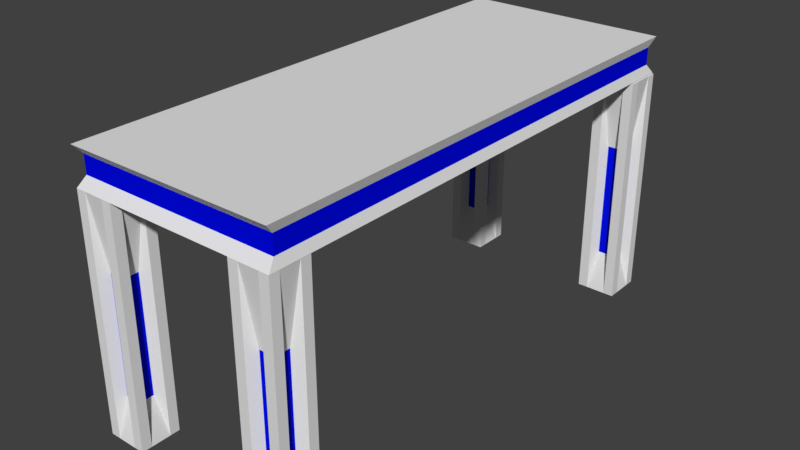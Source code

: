# Source: Big_table.blend  (saved by Blender 2.79.0; exported with 4.5.12 LTS)
import bpy
from mathutils import Matrix  # noqa: F401  (used for matrix-valued properties, if any)

bpy.ops.wm.read_factory_settings(use_empty=True)
scene = bpy.context.scene
scene.name = 'Scene'

# ---- collections
col_collection_1 = bpy.data.collections.new('Collection 1'); scene.collection.children.link(col_collection_1)

# ---- materials (node trees are filled in below, after node groups)
mat_material_020 = bpy.data.materials.new('Material.020')
mat_material_020.alpha_threshold = 0.0
mat_material_020.use_transparent_shadow = False
mat_material_020.roughness = 0.5
mat_material_021 = bpy.data.materials.new('Material.021')
mat_material_021.alpha_threshold = 0.0
mat_material_021.use_transparent_shadow = False
mat_material_021.diffuse_color = (0.0006263, 0.00491, 0.8, 1.0)
mat_material_021.roughness = 0.5
mat_material_005 = bpy.data.materials.new('Material.005')
mat_material_005.alpha_threshold = 0.0
mat_material_005.use_transparent_shadow = False
mat_material_005.roughness = 0.5
mat_material_004 = bpy.data.materials.new('Material.004')
mat_material_004.alpha_threshold = 0.0
mat_material_004.use_transparent_shadow = False
mat_material_004.diffuse_color = (0.0, 0.002434, 0.8, 1.0)
mat_material_004.roughness = 0.5

# ---- material node trees

# ---- world
world_world = bpy.data.worlds.new('World'); scene.world = world_world
world_world.color = (0.05088, 0.05088, 0.05088)
world_world.use_sun_shadow = False
world_world.sun_shadow_jitter_overblur = 0.0
world_world.cycles.sampling_method = 'MANUAL'

# ---- meshes
me_cube_008 = bpy.data.meshes.new('Cube.008')
me_cube_008.from_pydata([(-1.0, -1.0, -1.0), (-1.0, -1.0, 1.0), (-1.0, 1.0, -1.0), (-1.0, 1.0, 1.0), (1.0, -1.0, -1.0), (1.0, -1.0, 1.0), (1.0, 1.0, -1.0), (1.0, 1.0, 1.0), (-1.0, -1.0, 10.63), (-1.0, 1.0, 10.63), (1.0, 1.0, 10.63), (1.0, -1.0, 10.63), (-1.0, 0.0, -1.0), (-1.0, -1.0, 0.0), (-1.0, 1.0, 0.0), (0.0, 1.0, -1.0), (1.0, 1.0, 0.0), (1.0, 0.0, -1.0), (1.0, -1.0, 0.0), (0.0, -1.0, -1.0), (-1.0, 0.0, 10.63), (0.0, 1.0, 10.63), (1.0, 0.0, 10.63), (0.0, -1.0, 10.63), (1.0, 1.0, 5.814), (1.0, -1.0, 5.814), (-1.0, -1.0, 5.814), (-1.0, 1.0, 5.814), (0.0, 0.0, 10.63), (0.0, 0.0, -1.0), (-1.0, -0.5, -1.0), (-1.0, -1.0, 0.5), (-1.0, 0.5, 1.0), (-1.0, 1.0, -0.5), (-0.5, 1.0, -1.0), (0.5, 1.0, 1.0), (1.0, 1.0, -0.5), (1.0, 0.5, -1.0), (1.0, -0.5, 1.0), (1.0, -1.0, -0.5), (0.5, -1.0, -1.0), (-0.5, -1.0, 1.0), (-1.0, 0.5, 10.63), (0.5, 1.0, 10.63), (1.0, -0.5, 10.63), (-0.5, -1.0, 10.63), (1.0, 1.0, 8.221), (1.0, -1.0, 3.407), (-1.0, -1.0, 8.221), (-1.0, 1.0, 3.407), (-1.0, 0.5, -1.0), (-1.0, -1.0, -0.5), (-1.0, -0.5, 1.0), (-1.0, 1.0, 0.5), (0.5, 1.0, -1.0), (-0.5, 1.0, 1.0), (1.0, 1.0, 0.5), (1.0, -0.5, -1.0), (1.0, 0.5, 1.0), (1.0, -1.0, 0.5), (-0.5, -1.0, -1.0), (0.5, -1.0, 1.0), (-1.0, -0.5, 10.63), (-0.5, 1.0, 10.63), (1.0, 0.5, 10.63), (0.5, -1.0, 10.63), (1.0, 1.0, 3.407), (1.0, -1.0, 8.221), (-1.0, -1.0, 3.407), (-1.0, 1.0, 8.221), (0.5, 1.0, 5.814), (-0.5, 1.0, 5.814), (-0.5, -1.0, 5.814), (0.5, -1.0, 5.814), (-1.0, 0.5, 5.814), (-1.0, -0.5, 5.814), (0.0, -0.5, 10.63), (0.0, 0.5, 10.63), (0.5, 0.0, 10.63), (-0.5, 0.0, 10.63), (1.0, -0.5, 5.814), (1.0, 0.5, 5.814), (0.0, -0.5, -1.0), (0.0, 0.5, -1.0), (-0.5, 0.0, -1.0), (0.5, 0.0, -1.0), (-0.5, -1.0, 0.0), (0.5, -1.0, 0.0), (1.0, -0.5, 0.0), (1.0, 0.5, 0.0), (0.5, 1.0, 0.0), (-0.5, 1.0, 0.0), (-1.0, 0.5, 0.0), (-1.0, -0.5, 0.0), (-1.0, -0.5, 0.5), (-1.0, -0.5, -0.5), (-1.0, 0.5, -0.5), (-0.5, 1.0, 0.5), (-0.5, 1.0, -0.5), (0.5, 1.0, -0.5), (1.0, 0.5, 0.5), (1.0, 0.5, -0.5), (1.0, -0.5, -0.5), (0.5, -1.0, 0.5), (0.5, -1.0, -0.5), (-0.5, -1.0, -0.5), (0.5, 0.5, -1.0), (-0.5, 0.5, -1.0), (-0.5, -0.5, -1.0), (1.0, 0.5, 3.407), (1.0, -0.5, 3.407), (1.0, -0.5, 8.221), (-0.5, 0.5, 10.63), (0.5, 0.5, 10.63), (0.5, -0.5, 10.63), (-1.0, -0.5, 3.407), (-1.0, 0.5, 3.407), (-1.0, 0.5, 8.221), (0.5, -1.0, 3.407), (-0.5, -1.0, 3.407), (-0.5, -1.0, 8.221), (-0.5, 1.0, 3.407), (0.5, 1.0, 3.407), (0.5, 1.0, 8.221), (-0.5, 1.0, 8.221), (0.5, -1.0, 8.221), (-1.0, -0.5, 8.221), (-0.5, -0.5, 10.63), (1.0, 0.5, 8.221), (0.5, -0.5, -1.0), (-0.5, -1.0, 0.5), (1.0, -0.5, 0.5), (0.5, 1.0, 0.5), (-1.0, 0.5, 0.5), (-0.5112, 0.2556, 1.013), (-0.5112, 0.0, 1.013), (-0.5112, -0.2556, 2.036), (-0.5112, 0.0, 2.036), (0.2556, 0.5112, 1.013), (0.0, 0.5112, 1.013), (-0.2556, 0.5112, 2.036), (0.0, 0.5112, 2.036), (0.5112, -0.2556, 1.013), (0.5112, 0.0, 1.013), (0.5112, 0.2556, 2.036), (0.5112, 0.0, 2.036), (-0.2556, -0.5112, 1.013), (0.0, -0.5112, 1.013), (0.2556, -0.5112, 2.036), (0.0, -0.5112, 2.036), (-0.5112, -0.2556, 6.957), (-0.5112, 0.0, 6.957), (-0.2556, 0.5112, 6.957), (0.0, 0.5112, 6.957), (0.5112, 0.2556, 6.957), (0.5112, 0.0, 6.957), (0.2556, -0.5112, 6.957), (0.0, -0.5112, 6.957), (0.0, 0.5112, 5.727), (0.0, 0.5112, 3.266), (0.0, 0.5112, 4.496), (-0.2556, 0.5112, 4.496), (0.0, -0.5112, 5.727), (0.0, -0.5112, 3.266), (0.0, -0.5112, 4.496), (0.2556, -0.5112, 4.496), (-0.5112, 0.0, 5.727), (-0.5112, 0.0, 3.266), (-0.5112, 0.0, 4.496), (-0.5112, -0.2556, 4.496), (0.5112, 0.0, 5.727), (0.5112, 0.0, 3.266), (0.5112, 0.0, 4.496), (0.5112, 0.2556, 4.496), (0.2556, -0.5112, 1.524), (0.0, -0.5112, 1.524), (0.0, -0.5112, 1.269), (0.0, -0.5112, 1.78), (0.5112, 0.2556, 1.524), (0.5112, 0.0, 1.524), (0.5112, 0.0, 1.269), (0.5112, 0.0, 1.78), (-0.2556, 0.5112, 1.524), (0.0, 0.5112, 1.524), (0.0, 0.5112, 1.269), (0.0, 0.5112, 1.78), (-0.5112, -0.2556, 1.524), (-0.5112, 0.0, 1.524), (-0.5112, 0.0, 1.269), (-0.5112, 0.0, 1.78), (-0.5112, -0.2556, 1.013), (-0.5112, 0.2556, 2.036), (-0.2556, 0.5112, 1.013), (0.2556, 0.5112, 2.036), (0.5112, 0.2556, 1.013), (0.5112, -0.2556, 2.036), (0.2556, -0.5112, 1.013), (-0.2556, -0.5112, 2.036), (-0.5112, 0.2556, 6.957), (0.2556, 0.5112, 6.957), (0.5112, -0.2556, 6.957), (-0.2556, -0.5112, 6.957), (0.2556, 0.5112, 4.496), (-0.2556, -0.5112, 4.496), (-0.5112, 0.2556, 4.496), (0.5112, -0.2556, 4.496), (-0.2556, -0.5112, 1.524), (0.5112, -0.2556, 1.524), (0.2556, 0.5112, 1.524), (-0.5112, 0.2556, 1.524), (-0.5112, -0.2556, 1.78), (-0.5112, -0.2556, 1.269), (-0.5112, 0.2556, 1.269), (-0.2556, 0.5112, 1.78), (-0.2556, 0.5112, 1.269), (0.2556, 0.5112, 1.269), (0.5112, 0.2556, 1.78), (0.5112, 0.2556, 1.269), (0.5112, -0.2556, 1.269), (0.2556, -0.5112, 1.78), (0.2556, -0.5112, 1.269), (-0.2556, -0.5112, 1.269), (0.5112, 0.2556, 3.266), (0.5112, -0.2556, 3.266), (0.5112, -0.2556, 5.727), (-0.5112, -0.2556, 3.266), (-0.5112, 0.2556, 3.266), (-0.5112, 0.2556, 5.727), (0.2556, -0.5112, 3.266), (-0.2556, -0.5112, 3.266), (-0.2556, -0.5112, 5.727), (-0.2556, 0.5112, 3.266), (0.2556, 0.5112, 3.266), (0.2556, 0.5112, 5.727), (-0.2556, 0.5112, 5.727), (0.2556, -0.5112, 5.727), (-0.5112, -0.2556, 5.727), (0.5112, 0.2556, 5.727), (-0.2556, -0.5112, 1.78), (0.5112, -0.2556, 1.78), (0.2556, 0.5112, 1.78), (-0.5112, 0.2556, 1.78), (-9.502, -24.84, 10.67), (-9.502, -24.84, 12.49), (-9.502, 1.013, 10.67), (-9.502, 1.013, 12.49), (0.932, -24.84, 10.67), (0.932, -24.84, 12.49), (0.932, 1.013, 10.67), (0.932, 1.013, 12.49), (-9.502, -11.91, 10.67), (-9.341, -24.44, 11.58), (-9.502, -11.91, 12.49), (-9.341, 0.6146, 11.58), (-4.285, 1.013, 10.67), (-4.285, 1.013, 12.49), (0.7712, 0.6146, 11.58), (0.932, -11.91, 10.67), (0.932, -11.91, 12.49), (0.7712, -24.44, 11.58), (-4.285, -24.84, 10.67), (-4.285, -24.84, 12.49), (-4.285, -11.91, 12.49), (-4.285, -11.91, 10.67), (-4.285, -24.44, 11.58), (0.7712, -11.91, 11.58), (-4.285, 0.6146, 11.58), (-9.341, -11.91, 11.58), (-9.502, -18.38, 10.67), (-9.341, -24.44, 12.02), (-9.502, -5.451, 12.49), (-9.341, 0.6146, 11.14), (-6.893, 1.013, 10.67), (-1.676, 1.013, 12.49), (0.7712, 0.6146, 11.14), (0.932, -5.451, 10.67), (0.932, -18.38, 12.49), (0.7712, -24.44, 11.14), (-1.676, -24.84, 10.67), (-6.893, -24.84, 12.49), (-9.502, -5.451, 10.67), (-9.341, -24.44, 11.14), (-9.502, -18.38, 12.49), (-9.341, 0.6146, 12.02), (-1.676, 1.013, 10.67), (-6.893, 1.013, 12.49), (0.7712, 0.6146, 12.02), (0.932, -18.38, 10.67), (0.932, -5.451, 12.49), (0.7712, -24.44, 12.02), (-6.893, -24.84, 10.67), (-1.676, -24.84, 12.49), (-4.285, -18.38, 12.49), (-4.285, -5.451, 12.49), (-1.676, -11.91, 12.49), (-6.893, -11.91, 12.49), (-4.285, -18.38, 10.67), (-4.285, -5.451, 10.67), (-6.893, -11.91, 10.67), (-1.676, -11.91, 10.67), (-6.813, -24.44, 11.58), (-1.757, -24.44, 11.58), (-4.285, -24.44, 11.14), (-4.285, -24.44, 12.02), (0.7712, -18.18, 11.58), (0.7712, -5.65, 11.58), (0.7712, -11.91, 11.14), (0.7712, -11.91, 12.02), (-1.757, 0.6146, 11.58), (-6.813, 0.6146, 11.58), (-4.285, 0.6146, 11.14), (-4.285, 0.6146, 12.02), (-9.341, -5.65, 11.58), (-9.341, -18.18, 11.58), (-9.341, -11.91, 11.14), (-9.341, -11.91, 12.02), (-9.341, -18.18, 12.02), (-9.341, -18.18, 11.14), (-9.341, -5.65, 11.14), (-6.813, 0.6146, 12.02), (-6.813, 0.6146, 11.14), (-1.757, 0.6146, 11.14), (0.7712, -5.65, 12.02), (0.7712, -5.65, 11.14), (0.7712, -18.18, 11.14), (-1.757, -24.44, 12.02), (-1.757, -24.44, 11.14), (-6.813, -24.44, 11.14), (-1.676, -5.451, 10.67), (-6.893, -5.451, 10.67), (-6.893, -18.38, 10.67), (-6.893, -5.451, 12.49), (-1.676, -5.451, 12.49), (-1.676, -18.38, 12.49), (-6.893, -18.38, 12.49), (-1.676, -18.38, 10.67), (-6.813, -24.44, 12.02), (0.7712, -18.18, 12.02), (-1.757, 0.6146, 12.02), (-9.341, -5.65, 12.02), (-9.46, -0.9951, -1.023), (-9.46, -0.9951, 0.9767), (-9.46, 1.005, -1.023), (-9.46, 1.005, 0.9767), (-7.46, -0.9951, -1.023), (-7.46, -0.9951, 0.9767), (-7.46, 1.005, -1.023), (-7.46, 1.005, 0.9767), (-9.46, -0.9951, 10.6), (-9.46, 1.005, 10.6), (-7.46, 1.005, 10.6), (-7.46, -0.9951, 10.6), (-9.46, 0.004878, -1.023), (-9.46, -0.9951, -0.02327), (-9.46, 1.005, -0.02327), (-8.46, 1.005, -1.023), (-7.46, 1.005, -0.02327), (-7.46, 0.004878, -1.023), (-7.46, -0.9951, -0.02327), (-8.46, -0.9951, -1.023), (-9.46, 0.004878, 10.6), (-8.46, 1.005, 10.6), (-7.46, 0.004878, 10.6), (-8.46, -0.9951, 10.6), (-7.46, 1.005, 5.79), (-7.46, -0.9951, 5.79), (-9.46, -0.9951, 5.79), (-9.46, 1.005, 5.79), (-8.46, 0.004878, 10.6), (-8.46, 0.004878, -1.023), (-9.46, -0.4951, -1.023), (-9.46, -0.9951, 0.4767), (-9.46, 0.5049, 0.9767), (-9.46, 1.005, -0.5233), (-8.96, 1.005, -1.023), (-7.96, 1.005, 0.9767), (-7.46, 1.005, -0.5233), (-7.46, 0.5049, -1.023), (-7.46, -0.4951, 0.9767), (-7.46, -0.9951, -0.5233), (-7.96, -0.9951, -1.023), (-8.96, -0.9951, 0.9767), (-9.46, 0.5049, 10.6), (-7.96, 1.005, 10.6), (-7.46, -0.4951, 10.6), (-8.96, -0.9951, 10.6), (-7.46, 1.005, 8.197), (-7.46, -0.9951, 3.384), (-9.46, -0.9951, 8.197), (-9.46, 1.005, 3.384), (-9.46, 0.5049, -1.023), (-9.46, -0.9951, -0.5233), (-9.46, -0.4951, 0.9767), (-9.46, 1.005, 0.4767), (-7.96, 1.005, -1.023), (-8.96, 1.005, 0.9767), (-7.46, 1.005, 0.4767), (-7.46, -0.4951, -1.023), (-7.46, 0.5049, 0.9767), (-7.46, -0.9951, 0.4767), (-8.96, -0.9951, -1.023), (-7.96, -0.9951, 0.9767), (-9.46, -0.4951, 10.6), (-8.96, 1.005, 10.6), (-7.46, 0.5049, 10.6), (-7.96, -0.9951, 10.6), (-7.46, 1.005, 3.384), (-7.46, -0.9951, 8.197), (-9.46, -0.9951, 3.384), (-9.46, 1.005, 8.197), (-7.96, 1.005, 5.79), (-8.96, 1.005, 5.79), (-8.96, -0.9951, 5.79), (-7.96, -0.9951, 5.79), (-9.46, 0.5049, 5.79), (-9.46, -0.4951, 5.79), (-8.46, -0.4951, 10.6), (-8.46, 0.5049, 10.6), (-7.96, 0.004878, 10.6), (-8.96, 0.004878, 10.6), (-7.46, -0.4951, 5.79), (-7.46, 0.5049, 5.79), (-8.46, -0.4951, -1.023), (-8.46, 0.5049, -1.023), (-8.96, 0.004878, -1.023), (-7.96, 0.004878, -1.023), (-8.96, -0.9951, -0.02327), (-7.96, -0.9951, -0.02327), (-7.46, -0.4951, -0.02327), (-7.46, 0.5049, -0.02327), (-7.96, 1.005, -0.02327), (-8.96, 1.005, -0.02327), (-9.46, 0.5049, -0.02327), (-9.46, -0.4951, -0.02327), (-9.46, -0.4951, 0.4767), (-9.46, -0.4951, -0.5233), (-9.46, 0.5049, -0.5233), (-8.96, 1.005, 0.4767), (-8.96, 1.005, -0.5233), (-7.96, 1.005, -0.5233), (-7.46, 0.5049, 0.4767), (-7.46, 0.5049, -0.5233), (-7.46, -0.4951, -0.5233), (-7.96, -0.9951, 0.4767), (-7.96, -0.9951, -0.5233), (-8.96, -0.9951, -0.5233), (-7.96, 0.5049, -1.023), (-8.96, 0.5049, -1.023), (-8.96, -0.4951, -1.023), (-7.46, 0.5049, 3.384), (-7.46, -0.4951, 3.384), (-7.46, -0.4951, 8.197), (-8.96, 0.5049, 10.6), (-7.96, 0.5049, 10.6), (-7.96, -0.4951, 10.6), (-9.46, -0.4951, 3.384), (-9.46, 0.5049, 3.384), (-9.46, 0.5049, 8.197), (-7.96, -0.9951, 3.384), (-8.96, -0.9951, 3.384), (-8.96, -0.9951, 8.197), (-8.96, 1.005, 3.384), (-7.96, 1.005, 3.384), (-7.96, 1.005, 8.197), (-8.96, 1.005, 8.197), (-7.96, -0.9951, 8.197), (-9.46, -0.4951, 8.197), (-8.96, -0.4951, 10.6), (-7.46, 0.5049, 8.197), (-7.96, -0.4951, -1.023), (-8.96, -0.9951, 0.4767), (-7.46, -0.4951, 0.4767), (-7.96, 1.005, 0.4767), (-9.46, 0.5049, 0.4767), (-8.971, 0.2605, 0.9899), (-8.971, 0.004878, 0.9899), (-8.971, -0.2507, 2.012), (-8.971, 0.004878, 2.012), (-8.204, 0.5161, 0.9899), (-8.46, 0.5161, 0.9899), (-8.716, 0.5161, 2.012), (-8.46, 0.5161, 2.012), (-7.949, -0.2507, 0.9899), (-7.949, 0.004878, 0.9899), (-7.949, 0.2605, 2.012), (-7.949, 0.004878, 2.012), (-8.716, -0.5063, 0.9899), (-8.46, -0.5063, 0.9899), (-8.204, -0.5063, 2.012), (-8.46, -0.5063, 2.012), (-8.971, -0.2507, 6.934), (-8.971, 0.004878, 6.934), (-8.716, 0.5161, 6.934), (-8.46, 0.5161, 6.934), (-7.949, 0.2605, 6.934), (-7.949, 0.004878, 6.934), (-8.204, -0.5063, 6.934), (-8.46, -0.5063, 6.934), (-8.46, 0.5161, 5.704), (-8.46, 0.5161, 3.243), (-8.46, 0.5161, 4.473), (-8.716, 0.5161, 4.473), (-8.46, -0.5063, 5.704), (-8.46, -0.5063, 3.243), (-8.46, -0.5063, 4.473), (-8.204, -0.5063, 4.473), (-8.971, 0.004878, 5.704), (-8.971, 0.004878, 3.243), (-8.971, 0.004878, 4.473), (-8.971, -0.2507, 4.473), (-7.949, 0.004878, 5.704), (-7.949, 0.004878, 3.243), (-7.949, 0.004878, 4.473), (-7.949, 0.2605, 4.473), (-8.204, -0.5063, 1.501), (-8.46, -0.5063, 1.501), (-8.46, -0.5063, 1.246), (-8.46, -0.5063, 1.757), (-7.949, 0.2605, 1.501), (-7.949, 0.004878, 1.501), (-7.949, 0.004878, 1.246), (-7.949, 0.004878, 1.757), (-8.716, 0.5161, 1.501), (-8.46, 0.5161, 1.501), (-8.46, 0.5161, 1.246), (-8.46, 0.5161, 1.757), (-8.971, -0.2507, 1.501), (-8.971, 0.004878, 1.501), (-8.971, 0.004878, 1.246), (-8.971, 0.004878, 1.757), (-8.971, -0.2507, 0.9899), (-8.971, 0.2605, 2.012), (-8.716, 0.5161, 0.9899), (-8.204, 0.5161, 2.012), (-7.949, 0.2605, 0.9899), (-7.949, -0.2507, 2.012), (-8.204, -0.5063, 0.9899), (-8.716, -0.5063, 2.012), (-8.971, 0.2605, 6.934), (-8.204, 0.5161, 6.934), (-7.949, -0.2507, 6.934), (-8.716, -0.5063, 6.934), (-8.204, 0.5161, 4.473), (-8.716, -0.5063, 4.473), (-8.971, 0.2605, 4.473), (-7.949, -0.2507, 4.473), (-8.716, -0.5063, 1.501), (-7.949, -0.2507, 1.501), (-8.204, 0.5161, 1.501), (-8.971, 0.2605, 1.501), (-8.971, -0.2507, 1.757), (-8.971, -0.2507, 1.246), (-8.971, 0.2605, 1.246), (-8.716, 0.5161, 1.757), (-8.716, 0.5161, 1.246), (-8.204, 0.5161, 1.246), (-7.949, 0.2605, 1.757), (-7.949, 0.2605, 1.246), (-7.949, -0.2507, 1.246), (-8.204, -0.5063, 1.757), (-8.204, -0.5063, 1.246), (-8.716, -0.5063, 1.246), (-7.949, 0.2605, 3.243), (-7.949, -0.2507, 3.243), (-7.949, -0.2507, 5.704), (-8.971, -0.2507, 3.243), (-8.971, 0.2605, 3.243), (-8.971, 0.2605, 5.704), (-8.204, -0.5063, 3.243), (-8.716, -0.5063, 3.243), (-8.716, -0.5063, 5.704), (-8.716, 0.5161, 3.243), (-8.204, 0.5161, 3.243), (-8.204, 0.5161, 5.704), (-8.716, 0.5161, 5.704), (-8.204, -0.5063, 5.704), (-8.971, -0.2507, 5.704), (-7.949, 0.2605, 5.704), (-8.716, -0.5063, 1.757), (-7.949, -0.2507, 1.757), (-8.204, 0.5161, 1.757), (-8.971, 0.2605, 1.757), (-1.077, -24.85, -0.9567), (-1.077, -24.85, 1.043), (-1.077, -22.85, -0.9567), (-1.077, -22.85, 1.043), (0.9229, -24.85, -0.9567), (0.9229, -24.85, 1.043), (0.9229, -22.85, -0.9567), (0.9229, -22.85, 1.043), (-1.077, -24.85, 10.67), (-1.077, -22.85, 10.67), (0.9229, -22.85, 10.67), (0.9229, -24.85, 10.67), (-1.077, -23.85, -0.9567), (-1.077, -24.85, 0.04329), (-1.077, -22.85, 0.04329), (-0.0771, -22.85, -0.9567), (0.9229, -22.85, 0.04329), (0.9229, -23.85, -0.9567), (0.9229, -24.85, 0.04329), (-0.0771, -24.85, -0.9567), (-1.077, -23.85, 10.67), (-0.0771, -22.85, 10.67), (0.9229, -23.85, 10.67), (-0.0771, -24.85, 10.67), (0.9229, -22.85, 5.857), (0.9229, -24.85, 5.857), (-1.077, -24.85, 5.857), (-1.077, -22.85, 5.857), (-0.0771, -23.85, 10.67), (-0.0771, -23.85, -0.9567), (-1.077, -24.35, -0.9567), (-1.077, -24.85, 0.5433), (-1.077, -23.35, 1.043), (-1.077, -22.85, -0.4567), (-0.5771, -22.85, -0.9567), (0.4229, -22.85, 1.043), (0.9229, -22.85, -0.4567), (0.9229, -23.35, -0.9567), (0.9229, -24.35, 1.043), (0.9229, -24.85, -0.4567), (0.4229, -24.85, -0.9567), (-0.5771, -24.85, 1.043), (-1.077, -23.35, 10.67), (0.4229, -22.85, 10.67), (0.9229, -24.35, 10.67), (-0.5771, -24.85, 10.67), (0.9229, -22.85, 8.264), (0.9229, -24.85, 3.45), (-1.077, -24.85, 8.264), (-1.077, -22.85, 3.45), (-1.077, -23.35, -0.9567), (-1.077, -24.85, -0.4567), (-1.077, -24.35, 1.043), (-1.077, -22.85, 0.5433), (0.4229, -22.85, -0.9567), (-0.5771, -22.85, 1.043), (0.9229, -22.85, 0.5433), (0.9229, -24.35, -0.9567), (0.9229, -23.35, 1.043), (0.9229, -24.85, 0.5433), (-0.5771, -24.85, -0.9567), (0.4229, -24.85, 1.043), (-1.077, -24.35, 10.67), (-0.5771, -22.85, 10.67), (0.9229, -23.35, 10.67), (0.4229, -24.85, 10.67), (0.9229, -22.85, 3.45), (0.9229, -24.85, 8.264), (-1.077, -24.85, 3.45), (-1.077, -22.85, 8.264), (0.4229, -22.85, 5.857), (-0.5771, -22.85, 5.857), (-0.5771, -24.85, 5.857), (0.4229, -24.85, 5.857), (-1.077, -23.35, 5.857), (-1.077, -24.35, 5.857), (-0.0771, -24.35, 10.67), (-0.0771, -23.35, 10.67), (0.4229, -23.85, 10.67), (-0.5771, -23.85, 10.67), (0.9229, -24.35, 5.857), (0.9229, -23.35, 5.857), (-0.0771, -24.35, -0.9567), (-0.0771, -23.35, -0.9567), (-0.5771, -23.85, -0.9567), (0.4229, -23.85, -0.9567), (-0.5771, -24.85, 0.04329), (0.4229, -24.85, 0.04329), (0.9229, -24.35, 0.04329), (0.9229, -23.35, 0.04329), (0.4229, -22.85, 0.04329), (-0.5771, -22.85, 0.04329), (-1.077, -23.35, 0.04329), (-1.077, -24.35, 0.04329), (-1.077, -24.35, 0.5433), (-1.077, -24.35, -0.4567), (-1.077, -23.35, -0.4567), (-0.5771, -22.85, 0.5433), (-0.5771, -22.85, -0.4567), (0.4229, -22.85, -0.4567), (0.9229, -23.35, 0.5433), (0.9229, -23.35, -0.4567), (0.9229, -24.35, -0.4567), (0.4229, -24.85, 0.5433), (0.4229, -24.85, -0.4567), (-0.5771, -24.85, -0.4567), (0.4229, -23.35, -0.9567), (-0.5771, -23.35, -0.9567), (-0.5771, -24.35, -0.9567), (0.9229, -23.35, 3.45), (0.9229, -24.35, 3.45), (0.9229, -24.35, 8.264), (-0.5771, -23.35, 10.67), (0.4229, -23.35, 10.67), (0.4229, -24.35, 10.67), (-1.077, -24.35, 3.45), (-1.077, -23.35, 3.45), (-1.077, -23.35, 8.264), (0.4229, -24.85, 3.45), (-0.5771, -24.85, 3.45), (-0.5771, -24.85, 8.264), (-0.5771, -22.85, 3.45), (0.4229, -22.85, 3.45), (0.4229, -22.85, 8.264), (-0.5771, -22.85, 8.264), (0.4229, -24.85, 8.264), (-1.077, -24.35, 8.264), (-0.5771, -24.35, 10.67), (0.9229, -23.35, 8.264), (0.4229, -24.35, -0.9567), (-0.5771, -24.85, 0.5433), (0.9229, -24.35, 0.5433), (0.4229, -22.85, 0.5433), (-1.077, -23.35, 0.5433), (-0.5883, -23.6, 1.056), (-0.5883, -23.85, 1.056), (-0.5883, -24.11, 2.079), (-0.5883, -23.85, 2.079), (0.1785, -23.34, 1.056), (-0.0771, -23.34, 1.056), (-0.3327, -23.34, 2.079), (-0.0771, -23.34, 2.079), (0.4341, -24.11, 1.056), (0.4341, -23.85, 1.056), (0.4341, -23.6, 2.079), (0.4341, -23.85, 2.079), (-0.3327, -24.36, 1.056), (-0.0771, -24.36, 1.056), (0.1785, -24.36, 2.079), (-0.0771, -24.36, 2.079), (-0.5883, -24.11, 7.001), (-0.5883, -23.85, 7.001), (-0.3327, -23.34, 7.001), (-0.0771, -23.34, 7.001), (0.4341, -23.6, 7.001), (0.4341, -23.85, 7.001), (0.1785, -24.36, 7.001), (-0.0771, -24.36, 7.001), (-0.0771, -23.34, 5.77), (-0.0771, -23.34, 3.309), (-0.0771, -23.34, 4.54), (-0.3327, -23.34, 4.54), (-0.0771, -24.36, 5.77), (-0.0771, -24.36, 3.309), (-0.0771, -24.36, 4.54), (0.1785, -24.36, 4.54), (-0.5883, -23.85, 5.77), (-0.5883, -23.85, 3.309), (-0.5883, -23.85, 4.54), (-0.5883, -24.11, 4.54), (0.4341, -23.85, 5.77), (0.4341, -23.85, 3.309), (0.4341, -23.85, 4.54), (0.4341, -23.6, 4.54), (0.1785, -24.36, 1.568), (-0.0771, -24.36, 1.568), (-0.0771, -24.36, 1.312), (-0.0771, -24.36, 1.823), (0.4341, -23.6, 1.568), (0.4341, -23.85, 1.568), (0.4341, -23.85, 1.312), (0.4341, -23.85, 1.823), (-0.3327, -23.34, 1.568), (-0.0771, -23.34, 1.568), (-0.0771, -23.34, 1.312), (-0.0771, -23.34, 1.823), (-0.5883, -24.11, 1.568), (-0.5883, -23.85, 1.568), (-0.5883, -23.85, 1.312), (-0.5883, -23.85, 1.823), (-0.5883, -24.11, 1.056), (-0.5883, -23.6, 2.079), (-0.3327, -23.34, 1.056), (0.1785, -23.34, 2.079), (0.4341, -23.6, 1.056), (0.4341, -24.11, 2.079), (0.1785, -24.36, 1.056), (-0.3327, -24.36, 2.079), (-0.5883, -23.6, 7.001), (0.1785, -23.34, 7.001), (0.4341, -24.11, 7.001), (-0.3327, -24.36, 7.001), (0.1785, -23.34, 4.54), (-0.3327, -24.36, 4.54), (-0.5883, -23.6, 4.54), (0.4341, -24.11, 4.54), (-0.3327, -24.36, 1.568), (0.4341, -24.11, 1.568), (0.1785, -23.34, 1.568), (-0.5883, -23.6, 1.568), (-0.5883, -24.11, 1.823), (-0.5883, -24.11, 1.312), (-0.5883, -23.6, 1.312), (-0.3327, -23.34, 1.823), (-0.3327, -23.34, 1.312), (0.1785, -23.34, 1.312), (0.4341, -23.6, 1.823), (0.4341, -23.6, 1.312), (0.4341, -24.11, 1.312), (0.1785, -24.36, 1.823), (0.1785, -24.36, 1.312), (-0.3327, -24.36, 1.312), (0.4341, -23.6, 3.309), (0.4341, -24.11, 3.309), (0.4341, -24.11, 5.77), (-0.5883, -24.11, 3.309), (-0.5883, -23.6, 3.309), (-0.5883, -23.6, 5.77), (0.1785, -24.36, 3.309), (-0.3327, -24.36, 3.309), (-0.3327, -24.36, 5.77), (-0.3327, -23.34, 3.309), (0.1785, -23.34, 3.309), (0.1785, -23.34, 5.77), (-0.3327, -23.34, 5.77), (0.1785, -24.36, 5.77), (-0.5883, -24.11, 5.77), (0.4341, -23.6, 5.77), (-0.3327, -24.36, 1.823), (0.4341, -24.11, 1.823), (0.1785, -23.34, 1.823), (-0.5883, -23.6, 1.823), (-9.525, -24.82, -0.9513), (-9.525, -24.82, 1.049), (-9.525, -22.82, -0.9513), (-9.525, -22.82, 1.049), (-7.525, -24.82, -0.9513), (-7.525, -24.82, 1.049), (-7.525, -22.82, -0.9513), (-7.525, -22.82, 1.049), (-9.525, -24.82, 10.68), (-9.525, -22.82, 10.68), (-7.525, -22.82, 10.68), (-7.525, -24.82, 10.68), (-9.525, -23.82, -0.9513), (-9.525, -24.82, 0.04875), (-9.525, -22.82, 0.04875), (-8.525, -22.82, -0.9513), (-7.525, -22.82, 0.04875), (-7.525, -23.82, -0.9513), (-7.525, -24.82, 0.04875), (-8.525, -24.82, -0.9513), (-9.525, -23.82, 10.68), (-8.525, -22.82, 10.68), (-7.525, -23.82, 10.68), (-8.525, -24.82, 10.68), (-7.525, -22.82, 5.862), (-7.525, -24.82, 5.862), (-9.525, -24.82, 5.862), (-9.525, -22.82, 5.862), (-8.525, -23.82, 10.68), (-8.525, -23.82, -0.9513), (-9.525, -24.32, -0.9513), (-9.525, -24.82, 0.5487), (-9.525, -23.32, 1.049), (-9.525, -22.82, -0.4513), (-9.025, -22.82, -0.9513), (-8.025, -22.82, 1.049), (-7.525, -22.82, -0.4513), (-7.525, -23.32, -0.9513), (-7.525, -24.32, 1.049), (-7.525, -24.82, -0.4513), (-8.025, -24.82, -0.9513), (-9.025, -24.82, 1.049), (-9.525, -23.32, 10.68), (-8.025, -22.82, 10.68), (-7.525, -24.32, 10.68), (-9.025, -24.82, 10.68), (-7.525, -22.82, 8.269), (-7.525, -24.82, 3.456), (-9.525, -24.82, 8.269), (-9.525, -22.82, 3.456), (-9.525, -23.32, -0.9513), (-9.525, -24.82, -0.4513), (-9.525, -24.32, 1.049), (-9.525, -22.82, 0.5487), (-8.025, -22.82, -0.9513), (-9.025, -22.82, 1.049), (-7.525, -22.82, 0.5487), (-7.525, -24.32, -0.9513), (-7.525, -23.32, 1.049), (-7.525, -24.82, 0.5487), (-9.025, -24.82, -0.9513), (-8.025, -24.82, 1.049), (-9.525, -24.32, 10.68), (-9.025, -22.82, 10.68), (-7.525, -23.32, 10.68), (-8.025, -24.82, 10.68), (-7.525, -22.82, 3.456), (-7.525, -24.82, 8.269), (-9.525, -24.82, 3.456), (-9.525, -22.82, 8.269), (-8.025, -22.82, 5.862), (-9.025, -22.82, 5.862), (-9.025, -24.82, 5.862), (-8.025, -24.82, 5.862), (-9.525, -23.32, 5.862), (-9.525, -24.32, 5.862), (-8.525, -24.32, 10.68), (-8.525, -23.32, 10.68), (-8.025, -23.82, 10.68), (-9.025, -23.82, 10.68), (-7.525, -24.32, 5.862), (-7.525, -23.32, 5.862), (-8.525, -24.32, -0.9513), (-8.525, -23.32, -0.9513), (-9.025, -23.82, -0.9513), (-8.025, -23.82, -0.9513), (-9.025, -24.82, 0.04875), (-8.025, -24.82, 0.04875), (-7.525, -24.32, 0.04875), (-7.525, -23.32, 0.04875), (-8.025, -22.82, 0.04875), (-9.025, -22.82, 0.04875), (-9.525, -23.32, 0.04875), (-9.525, -24.32, 0.04875), (-9.525, -24.32, 0.5487), (-9.525, -24.32, -0.4513), (-9.525, -23.32, -0.4513), (-9.025, -22.82, 0.5487), (-9.025, -22.82, -0.4513), (-8.025, -22.82, -0.4513), (-7.525, -23.32, 0.5487), (-7.525, -23.32, -0.4513), (-7.525, -24.32, -0.4513), (-8.025, -24.82, 0.5487), (-8.025, -24.82, -0.4513), (-9.025, -24.82, -0.4513), (-8.025, -23.32, -0.9513), (-9.025, -23.32, -0.9513), (-9.025, -24.32, -0.9513), (-7.525, -23.32, 3.456), (-7.525, -24.32, 3.456), (-7.525, -24.32, 8.269), (-9.025, -23.32, 10.68), (-8.025, -23.32, 10.68), (-8.025, -24.32, 10.68), (-9.525, -24.32, 3.456), (-9.525, -23.32, 3.456), (-9.525, -23.32, 8.269), (-8.025, -24.82, 3.456), (-9.025, -24.82, 3.456), (-9.025, -24.82, 8.269), (-9.025, -22.82, 3.456), (-8.025, -22.82, 3.456), (-8.025, -22.82, 8.269), (-9.025, -22.82, 8.269), (-8.025, -24.82, 8.269), (-9.525, -24.32, 8.269), (-9.025, -24.32, 10.68), (-7.525, -23.32, 8.269), (-8.025, -24.32, -0.9513), (-9.025, -24.82, 0.5487), (-7.525, -24.32, 0.5487), (-8.025, -22.82, 0.5487), (-9.525, -23.32, 0.5487), (-9.037, -23.57, 1.062), (-9.037, -23.82, 1.062), (-9.037, -24.08, 2.084), (-9.037, -23.82, 2.084), (-8.27, -23.31, 1.062), (-8.525, -23.31, 1.062), (-8.781, -23.31, 2.084), (-8.525, -23.31, 2.084), (-8.014, -24.08, 1.062), (-8.014, -23.82, 1.062), (-8.014, -23.57, 2.084), (-8.014, -23.82, 2.084), (-8.781, -24.33, 1.062), (-8.525, -24.33, 1.062), (-8.27, -24.33, 2.084), (-8.525, -24.33, 2.084), (-9.037, -24.08, 7.006), (-9.037, -23.82, 7.006), (-8.781, -23.31, 7.006), (-8.525, -23.31, 7.006), (-8.014, -23.57, 7.006), (-8.014, -23.82, 7.006), (-8.27, -24.33, 7.006), (-8.525, -24.33, 7.006), (-8.525, -23.31, 5.776), (-8.525, -23.31, 3.315), (-8.525, -23.31, 4.545), (-8.781, -23.31, 4.545), (-8.525, -24.33, 5.776), (-8.525, -24.33, 3.315), (-8.525, -24.33, 4.545), (-8.27, -24.33, 4.545), (-9.037, -23.82, 5.776), (-9.037, -23.82, 3.315), (-9.037, -23.82, 4.545), (-9.037, -24.08, 4.545), (-8.014, -23.82, 5.776), (-8.014, -23.82, 3.315), (-8.014, -23.82, 4.545), (-8.014, -23.57, 4.545), (-8.27, -24.33, 1.573), (-8.525, -24.33, 1.573), (-8.525, -24.33, 1.318), (-8.525, -24.33, 1.829), (-8.014, -23.57, 1.573), (-8.014, -23.82, 1.573), (-8.014, -23.82, 1.318), (-8.014, -23.82, 1.829), (-8.781, -23.31, 1.573), (-8.525, -23.31, 1.573), (-8.525, -23.31, 1.318), (-8.525, -23.31, 1.829), (-9.037, -24.08, 1.573), (-9.037, -23.82, 1.573), (-9.037, -23.82, 1.318), (-9.037, -23.82, 1.829), (-9.037, -24.08, 1.062), (-9.037, -23.57, 2.084), (-8.781, -23.31, 1.062), (-8.27, -23.31, 2.084), (-8.014, -23.57, 1.062), (-8.014, -24.08, 2.084), (-8.27, -24.33, 1.062), (-8.781, -24.33, 2.084), (-9.037, -23.57, 7.006), (-8.27, -23.31, 7.006), (-8.014, -24.08, 7.006), (-8.781, -24.33, 7.006), (-8.27, -23.31, 4.545), (-8.781, -24.33, 4.545), (-9.037, -23.57, 4.545), (-8.014, -24.08, 4.545), (-8.781, -24.33, 1.573), (-8.014, -24.08, 1.573), (-8.27, -23.31, 1.573), (-9.037, -23.57, 1.573), (-9.037, -24.08, 1.829), (-9.037, -24.08, 1.318), (-9.037, -23.57, 1.318), (-8.781, -23.31, 1.829), (-8.781, -23.31, 1.318), (-8.27, -23.31, 1.318), (-8.014, -23.57, 1.829), (-8.014, -23.57, 1.318), (-8.014, -24.08, 1.318), (-8.27, -24.33, 1.829), (-8.27, -24.33, 1.318), (-8.781, -24.33, 1.318), (-8.014, -23.57, 3.315), (-8.014, -24.08, 3.315), (-8.014, -24.08, 5.776), (-9.037, -24.08, 3.315), (-9.037, -23.57, 3.315), (-9.037, -23.57, 5.776), (-8.27, -24.33, 3.315), (-8.781, -24.33, 3.315), (-8.781, -24.33, 5.776), (-8.781, -23.31, 3.315), (-8.27, -23.31, 3.315), (-8.27, -23.31, 5.776), (-8.781, -23.31, 5.776), (-8.27, -24.33, 5.776), (-9.037, -24.08, 5.776), (-8.014, -23.57, 5.776), (-8.781, -24.33, 1.829), (-8.014, -24.08, 1.829), (-8.27, -23.31, 1.829), (-9.037, -23.57, 1.829)], [], [(133, 32, 3, 53), (132, 35, 7, 56), (131, 38, 5, 59), (130, 41, 1, 31), (129, 57, 4, 40), (128, 46, 10, 64), (127, 62, 8, 45), (126, 48, 8, 62), (125, 67, 11, 65), (124, 69, 9, 63), (41, 130, 238, 197), (40, 104, 220, 196), (121, 49, 27, 71), (44, 111, 224, 200), (124, 63, 152, 234), (118, 47, 25, 73), (97, 55, 140, 213), (130, 86, 206, 238), (115, 68, 26, 75), (114, 76, 23, 65), (113, 77, 28, 78), (112, 42, 20, 79), (117, 74, 204, 227), (91, 97, 213, 182), (109, 66, 24, 81), (108, 82, 19, 60), (107, 83, 29, 84), (106, 37, 17, 85), (105, 86, 13, 51), (23, 45, 201, 157), (42, 117, 227, 198), (102, 88, 18, 39), (103, 61, 148, 219), (110, 38, 195, 223), (99, 90, 16, 36), (22, 44, 200, 155), (123, 70, 202, 233), (96, 92, 14, 33), (87, 103, 219, 174), (80, 110, 223, 205), (21, 43, 199, 153), (13, 31, 94, 93), (31, 1, 52, 94), (43, 123, 233, 199), (0, 51, 95, 30), (51, 13, 93, 95), (50, 96, 33, 2), (92, 96, 212, 209), (20, 42, 198, 151), (116, 32, 191, 226), (14, 53, 97, 91), (53, 3, 55, 97), (96, 50, 134, 212), (2, 33, 98, 34), (33, 14, 91, 98), (54, 99, 36, 6), (74, 116, 226, 204), (88, 102, 218, 207), (58, 109, 222, 144), (16, 56, 100, 89), (56, 7, 58, 100), (19, 40, 196, 147), (6, 36, 101, 37), (36, 16, 89, 101), (57, 102, 39, 4), (122, 35, 193, 232), (102, 57, 142, 218), (109, 81, 173, 222), (18, 59, 103, 87), (59, 5, 61, 103), (70, 122, 232, 202), (4, 39, 104, 40), (39, 18, 87, 104), (60, 105, 51, 0), (95, 93, 186, 211), (52, 115, 225, 136), (83, 106, 85, 29), (15, 54, 106, 83), (54, 6, 37, 106), (50, 107, 84, 12), (2, 34, 107, 50), (34, 15, 83, 107), (30, 108, 60, 0), (12, 84, 108, 30), (84, 29, 82, 108), (65, 23, 157, 156), (30, 95, 211, 190), (58, 7, 66, 109), (47, 110, 80, 25), (5, 38, 110, 47), (81, 128, 237, 173), (67, 111, 44, 11), (25, 80, 111, 67), (17, 37, 194, 143), (77, 112, 79, 28), (21, 63, 112, 77), (63, 9, 42, 112), (64, 113, 78, 22), (10, 43, 113, 64), (43, 21, 77, 113), (44, 114, 65, 11), (22, 78, 114, 44), (78, 28, 76, 114), (115, 75, 169, 225), (64, 22, 155, 154), (52, 1, 68, 115), (49, 116, 74, 27), (3, 32, 116, 49), (128, 64, 154, 237), (69, 117, 42, 9), (27, 74, 117, 69), (101, 89, 178, 217), (55, 121, 231, 140), (63, 21, 153, 152), (61, 5, 47, 118), (68, 119, 72, 26), (1, 41, 119, 68), (37, 101, 217, 194), (48, 120, 45, 8), (26, 72, 120, 48), (121, 71, 161, 231), (94, 52, 136, 210), (62, 20, 151, 150), (55, 3, 49, 121), (66, 122, 70, 24), (7, 35, 122, 66), (15, 34, 192, 139), (46, 123, 43, 10), (24, 70, 123, 46), (93, 94, 210, 186), (32, 133, 241, 191), (60, 19, 147, 146), (71, 27, 69, 124), (100, 58, 144, 216), (133, 92, 209, 241), (73, 25, 67, 125), (120, 72, 203, 230), (89, 100, 216, 178), (75, 26, 48, 126), (76, 127, 45, 23), (28, 79, 127, 76), (79, 20, 62, 127), (45, 120, 230, 201), (12, 30, 190, 135), (81, 24, 46, 128), (82, 129, 40, 19), (29, 85, 129, 82), (85, 17, 57, 129), (86, 130, 31, 13), (57, 17, 143, 142), (75, 126, 236, 169), (88, 131, 59, 18), (35, 132, 240, 193), (126, 62, 150, 236), (90, 132, 56, 16), (90, 99, 215, 208), (132, 90, 208, 240), (92, 133, 53, 14), (119, 41, 197, 229), (99, 54, 138, 215), (233, 158, 153, 199), (232, 159, 160, 202), (230, 162, 157, 201), (229, 163, 164, 203), (227, 166, 151, 198), (226, 167, 168, 204), (224, 170, 155, 200), (223, 171, 172, 205), (220, 174, 175, 176), (219, 148, 149, 177), (217, 178, 179, 180), (216, 144, 145, 181), (214, 182, 183, 184), (213, 140, 141, 185), (211, 186, 187, 188), (210, 136, 137, 189), (186, 210, 189, 187), (190, 211, 188, 135), (135, 188, 212, 134), (188, 187, 209, 212), (182, 213, 185, 183), (192, 214, 184, 139), (139, 184, 215, 138), (184, 183, 208, 215), (178, 216, 181, 179), (194, 217, 180, 143), (143, 180, 218, 142), (180, 179, 207, 218), (174, 219, 177, 175), (196, 220, 176, 147), (147, 176, 221, 146), (176, 175, 206, 221), (171, 222, 173, 172), (145, 144, 222, 171), (195, 145, 171, 223), (205, 172, 170, 224), (167, 225, 169, 168), (137, 136, 225, 167), (191, 137, 167, 226), (204, 168, 166, 227), (163, 228, 165, 164), (149, 148, 228, 163), (197, 149, 163, 229), (203, 164, 162, 230), (159, 231, 161, 160), (141, 140, 231, 159), (193, 141, 159, 232), (202, 160, 158, 233), (158, 234, 152, 153), (160, 161, 234, 158), (162, 235, 156, 157), (164, 165, 235, 162), (166, 236, 150, 151), (168, 169, 236, 166), (170, 237, 154, 155), (172, 173, 237, 170), (175, 177, 238, 206), (177, 149, 197, 238), (179, 181, 239, 207), (181, 145, 195, 239), (183, 185, 240, 208), (185, 141, 193, 240), (187, 189, 241, 209), (189, 137, 191, 241), (71, 124, 234, 161), (111, 80, 205, 224), (104, 87, 174, 220), (50, 12, 135, 134), (118, 73, 165, 228), (34, 98, 214, 192), (61, 118, 228, 148), (131, 88, 207, 239), (98, 91, 182, 214), (125, 65, 156, 235), (105, 60, 146, 221), (38, 131, 239, 195), (73, 125, 235, 165), (86, 105, 221, 206), (54, 15, 139, 138), (72, 119, 229, 203), (339, 270, 245, 283), (338, 273, 249, 286), (337, 276, 247, 289), (336, 279, 243, 269), (335, 287, 246, 278), (334, 282, 243, 279), (333, 292, 261, 291), (332, 293, 262, 294), (331, 270, 252, 295), (330, 296, 260, 290), (329, 297, 263, 298), (328, 275, 257, 299), (327, 300, 251, 281), (326, 301, 264, 302), (325, 291, 261, 303), (324, 304, 259, 277), (323, 305, 265, 306), (322, 288, 258, 307), (321, 308, 256, 274), (320, 309, 266, 310), (319, 285, 255, 311), (318, 312, 253, 271), (317, 313, 267, 314), (316, 282, 252, 315), (313, 316, 315, 267), (251, 269, 316, 313), (269, 243, 282, 316), (268, 317, 314, 250), (242, 281, 317, 268), (281, 251, 313, 317), (280, 318, 271, 244), (250, 314, 318, 280), (314, 267, 312, 318), (309, 319, 311, 266), (253, 283, 319, 309), (283, 245, 285, 319), (272, 320, 310, 254), (244, 271, 320, 272), (271, 253, 309, 320), (284, 321, 274, 248), (254, 310, 321, 284), (310, 266, 308, 321), (305, 322, 307, 265), (256, 286, 322, 305), (286, 249, 288, 322), (275, 323, 306, 257), (248, 274, 323, 275), (274, 256, 305, 323), (287, 324, 277, 246), (257, 306, 324, 287), (306, 265, 304, 324), (301, 325, 303, 264), (259, 289, 325, 301), (289, 247, 291, 325), (278, 326, 302, 260), (246, 277, 326, 278), (277, 259, 301, 326), (290, 327, 281, 242), (260, 302, 327, 290), (302, 264, 300, 327), (297, 328, 299, 263), (254, 284, 328, 297), (284, 248, 275, 328), (280, 329, 298, 250), (244, 272, 329, 280), (272, 254, 297, 329), (268, 330, 290, 242), (250, 298, 330, 268), (298, 263, 296, 330), (293, 331, 295, 262), (255, 285, 331, 293), (285, 245, 270, 331), (288, 332, 294, 258), (249, 273, 332, 288), (273, 255, 293, 332), (276, 333, 291, 247), (258, 294, 333, 276), (294, 262, 292, 333), (292, 334, 279, 261), (262, 295, 334, 292), (295, 252, 282, 334), (296, 335, 278, 260), (263, 299, 335, 296), (299, 257, 287, 335), (300, 336, 269, 251), (264, 303, 336, 300), (303, 261, 279, 336), (304, 337, 289, 259), (265, 307, 337, 304), (307, 258, 276, 337), (308, 338, 286, 256), (266, 311, 338, 308), (311, 255, 273, 338), (312, 339, 283, 253), (267, 315, 339, 312), (315, 252, 270, 339), (473, 372, 343, 393), (472, 375, 347, 396), (471, 378, 345, 399), (470, 381, 341, 371), (469, 397, 344, 380), (468, 386, 350, 404), (467, 402, 348, 385), (466, 388, 348, 402), (465, 407, 351, 405), (464, 409, 349, 403), (381, 470, 578, 537), (380, 444, 560, 536), (461, 389, 367, 411), (384, 451, 564, 540), (464, 403, 492, 574), (458, 387, 365, 413), (437, 395, 480, 553), (470, 426, 546, 578), (455, 408, 366, 415), (454, 416, 363, 405), (453, 417, 368, 418), (452, 382, 360, 419), (457, 414, 544, 567), (431, 437, 553, 522), (449, 406, 364, 421), (448, 422, 359, 400), (447, 423, 369, 424), (446, 377, 357, 425), (445, 426, 353, 391), (363, 385, 541, 497), (382, 457, 567, 538), (442, 428, 358, 379), (443, 401, 488, 559), (450, 378, 535, 563), (439, 430, 356, 376), (362, 384, 540, 495), (463, 410, 542, 573), (436, 432, 354, 373), (427, 443, 559, 514), (420, 450, 563, 545), (361, 383, 539, 493), (353, 371, 434, 433), (371, 341, 392, 434), (383, 463, 573, 539), (340, 391, 435, 370), (391, 353, 433, 435), (390, 436, 373, 342), (432, 436, 552, 549), (360, 382, 538, 491), (456, 372, 531, 566), (354, 393, 437, 431), (393, 343, 395, 437), (436, 390, 474, 552), (342, 373, 438, 374), (373, 354, 431, 438), (394, 439, 376, 346), (414, 456, 566, 544), (428, 442, 558, 547), (398, 449, 562, 484), (356, 396, 440, 429), (396, 347, 398, 440), (359, 380, 536, 487), (346, 376, 441, 377), (376, 356, 429, 441), (397, 442, 379, 344), (462, 375, 533, 572), (442, 397, 482, 558), (449, 421, 513, 562), (358, 399, 443, 427), (399, 345, 401, 443), (410, 462, 572, 542), (344, 379, 444, 380), (379, 358, 427, 444), (400, 445, 391, 340), (435, 433, 526, 551), (392, 455, 565, 476), (423, 446, 425, 369), (355, 394, 446, 423), (394, 346, 377, 446), (390, 447, 424, 352), (342, 374, 447, 390), (374, 355, 423, 447), (370, 448, 400, 340), (352, 424, 448, 370), (424, 369, 422, 448), (405, 363, 497, 496), (370, 435, 551, 530), (398, 347, 406, 449), (387, 450, 420, 365), (345, 378, 450, 387), (421, 468, 577, 513), (407, 451, 384, 351), (365, 420, 451, 407), (357, 377, 534, 483), (417, 452, 419, 368), (361, 403, 452, 417), (403, 349, 382, 452), (404, 453, 418, 362), (350, 383, 453, 404), (383, 361, 417, 453), (384, 454, 405, 351), (362, 418, 454, 384), (418, 368, 416, 454), (455, 415, 509, 565), (404, 362, 495, 494), (392, 341, 408, 455), (389, 456, 414, 367), (343, 372, 456, 389), (468, 404, 494, 577), (409, 457, 382, 349), (367, 414, 457, 409), (441, 429, 518, 557), (395, 461, 571, 480), (403, 361, 493, 492), (401, 345, 387, 458), (408, 459, 412, 366), (341, 381, 459, 408), (377, 441, 557, 534), (388, 460, 385, 348), (366, 412, 460, 388), (461, 411, 501, 571), (434, 392, 476, 550), (402, 360, 491, 490), (395, 343, 389, 461), (406, 462, 410, 364), (347, 375, 462, 406), (355, 374, 532, 479), (386, 463, 383, 350), (364, 410, 463, 386), (433, 434, 550, 526), (372, 473, 581, 531), (400, 359, 487, 486), (411, 367, 409, 464), (440, 398, 484, 556), (473, 432, 549, 581), (413, 365, 407, 465), (460, 412, 543, 570), (429, 440, 556, 518), (415, 366, 388, 466), (416, 467, 385, 363), (368, 419, 467, 416), (419, 360, 402, 467), (385, 460, 570, 541), (352, 370, 530, 475), (421, 364, 386, 468), (422, 469, 380, 359), (369, 425, 469, 422), (425, 357, 397, 469), (426, 470, 371, 353), (397, 357, 483, 482), (415, 466, 576, 509), (428, 471, 399, 358), (375, 472, 580, 533), (466, 402, 490, 576), (430, 472, 396, 356), (430, 439, 555, 548), (472, 430, 548, 580), (432, 473, 393, 354), (459, 381, 537, 569), (439, 394, 478, 555), (573, 498, 493, 539), (572, 499, 500, 542), (570, 502, 497, 541), (569, 503, 504, 543), (567, 506, 491, 538), (566, 507, 508, 544), (564, 510, 495, 540), (563, 511, 512, 545), (560, 514, 515, 516), (559, 488, 489, 517), (557, 518, 519, 520), (556, 484, 485, 521), (554, 522, 523, 524), (553, 480, 481, 525), (551, 526, 527, 528), (550, 476, 477, 529), (526, 550, 529, 527), (530, 551, 528, 475), (475, 528, 552, 474), (528, 527, 549, 552), (522, 553, 525, 523), (532, 554, 524, 479), (479, 524, 555, 478), (524, 523, 548, 555), (518, 556, 521, 519), (534, 557, 520, 483), (483, 520, 558, 482), (520, 519, 547, 558), (514, 559, 517, 515), (536, 560, 516, 487), (487, 516, 561, 486), (516, 515, 546, 561), (511, 562, 513, 512), (485, 484, 562, 511), (535, 485, 511, 563), (545, 512, 510, 564), (507, 565, 509, 508), (477, 476, 565, 507), (531, 477, 507, 566), (544, 508, 506, 567), (503, 568, 505, 504), (489, 488, 568, 503), (537, 489, 503, 569), (543, 504, 502, 570), (499, 571, 501, 500), (481, 480, 571, 499), (533, 481, 499, 572), (542, 500, 498, 573), (498, 574, 492, 493), (500, 501, 574, 498), (502, 575, 496, 497), (504, 505, 575, 502), (506, 576, 490, 491), (508, 509, 576, 506), (510, 577, 494, 495), (512, 513, 577, 510), (515, 517, 578, 546), (517, 489, 537, 578), (519, 521, 579, 547), (521, 485, 535, 579), (523, 525, 580, 548), (525, 481, 533, 580), (527, 529, 581, 549), (529, 477, 531, 581), (411, 464, 574, 501), (451, 420, 545, 564), (444, 427, 514, 560), (390, 352, 475, 474), (458, 413, 505, 568), (374, 438, 554, 532), (401, 458, 568, 488), (471, 428, 547, 579), (438, 431, 522, 554), (465, 405, 496, 575), (445, 400, 486, 561), (378, 471, 579, 535), (413, 465, 575, 505), (426, 445, 561, 546), (394, 355, 479, 478), (412, 459, 569, 543), (715, 614, 585, 635), (714, 617, 589, 638), (713, 620, 587, 641), (712, 623, 583, 613), (711, 639, 586, 622), (710, 628, 592, 646), (709, 644, 590, 627), (708, 630, 590, 644), (707, 649, 593, 647), (706, 651, 591, 645), (623, 712, 820, 779), (622, 686, 802, 778), (703, 631, 609, 653), (626, 693, 806, 782), (706, 645, 734, 816), (700, 629, 607, 655), (679, 637, 722, 795), (712, 668, 788, 820), (697, 650, 608, 657), (696, 658, 605, 647), (695, 659, 610, 660), (694, 624, 602, 661), (699, 656, 786, 809), (673, 679, 795, 764), (691, 648, 606, 663), (690, 664, 601, 642), (689, 665, 611, 666), (688, 619, 599, 667), (687, 668, 595, 633), (605, 627, 783, 739), (624, 699, 809, 780), (684, 670, 600, 621), (685, 643, 730, 801), (692, 620, 777, 805), (681, 672, 598, 618), (604, 626, 782, 737), (705, 652, 784, 815), (678, 674, 596, 615), (669, 685, 801, 756), (662, 692, 805, 787), (603, 625, 781, 735), (595, 613, 676, 675), (613, 583, 634, 676), (625, 705, 815, 781), (582, 633, 677, 612), (633, 595, 675, 677), (632, 678, 615, 584), (674, 678, 794, 791), (602, 624, 780, 733), (698, 614, 773, 808), (596, 635, 679, 673), (635, 585, 637, 679), (678, 632, 716, 794), (584, 615, 680, 616), (615, 596, 673, 680), (636, 681, 618, 588), (656, 698, 808, 786), (670, 684, 800, 789), (640, 691, 804, 726), (598, 638, 682, 671), (638, 589, 640, 682), (601, 622, 778, 729), (588, 618, 683, 619), (618, 598, 671, 683), (639, 684, 621, 586), (704, 617, 775, 814), (684, 639, 724, 800), (691, 663, 755, 804), (600, 641, 685, 669), (641, 587, 643, 685), (652, 704, 814, 784), (586, 621, 686, 622), (621, 600, 669, 686), (642, 687, 633, 582), (677, 675, 768, 793), (634, 697, 807, 718), (665, 688, 667, 611), (597, 636, 688, 665), (636, 588, 619, 688), (632, 689, 666, 594), (584, 616, 689, 632), (616, 597, 665, 689), (612, 690, 642, 582), (594, 666, 690, 612), (666, 611, 664, 690), (647, 605, 739, 738), (612, 677, 793, 772), (640, 589, 648, 691), (629, 692, 662, 607), (587, 620, 692, 629), (663, 710, 819, 755), (649, 693, 626, 593), (607, 662, 693, 649), (599, 619, 776, 725), (659, 694, 661, 610), (603, 645, 694, 659), (645, 591, 624, 694), (646, 695, 660, 604), (592, 625, 695, 646), (625, 603, 659, 695), (626, 696, 647, 593), (604, 660, 696, 626), (660, 610, 658, 696), (697, 657, 751, 807), (646, 604, 737, 736), (634, 583, 650, 697), (631, 698, 656, 609), (585, 614, 698, 631), (710, 646, 736, 819), (651, 699, 624, 591), (609, 656, 699, 651), (683, 671, 760, 799), (637, 703, 813, 722), (645, 603, 735, 734), (643, 587, 629, 700), (650, 701, 654, 608), (583, 623, 701, 650), (619, 683, 799, 776), (630, 702, 627, 590), (608, 654, 702, 630), (703, 653, 743, 813), (676, 634, 718, 792), (644, 602, 733, 732), (637, 585, 631, 703), (648, 704, 652, 606), (589, 617, 704, 648), (597, 616, 774, 721), (628, 705, 625, 592), (606, 652, 705, 628), (675, 676, 792, 768), (614, 715, 823, 773), (642, 601, 729, 728), (653, 609, 651, 706), (682, 640, 726, 798), (715, 674, 791, 823), (655, 607, 649, 707), (702, 654, 785, 812), (671, 682, 798, 760), (657, 608, 630, 708), (658, 709, 627, 605), (610, 661, 709, 658), (661, 602, 644, 709), (627, 702, 812, 783), (594, 612, 772, 717), (663, 606, 628, 710), (664, 711, 622, 601), (611, 667, 711, 664), (667, 599, 639, 711), (668, 712, 613, 595), (639, 599, 725, 724), (657, 708, 818, 751), (670, 713, 641, 600), (617, 714, 822, 775), (708, 644, 732, 818), (672, 714, 638, 598), (672, 681, 797, 790), (714, 672, 790, 822), (674, 715, 635, 596), (701, 623, 779, 811), (681, 636, 720, 797), (815, 740, 735, 781), (814, 741, 742, 784), (812, 744, 739, 783), (811, 745, 746, 785), (809, 748, 733, 780), (808, 749, 750, 786), (806, 752, 737, 782), (805, 753, 754, 787), (802, 756, 757, 758), (801, 730, 731, 759), (799, 760, 761, 762), (798, 726, 727, 763), (796, 764, 765, 766), (795, 722, 723, 767), (793, 768, 769, 770), (792, 718, 719, 771), (768, 792, 771, 769), (772, 793, 770, 717), (717, 770, 794, 716), (770, 769, 791, 794), (764, 795, 767, 765), (774, 796, 766, 721), (721, 766, 797, 720), (766, 765, 790, 797), (760, 798, 763, 761), (776, 799, 762, 725), (725, 762, 800, 724), (762, 761, 789, 800), (756, 801, 759, 757), (778, 802, 758, 729), (729, 758, 803, 728), (758, 757, 788, 803), (753, 804, 755, 754), (727, 726, 804, 753), (777, 727, 753, 805), (787, 754, 752, 806), (749, 807, 751, 750), (719, 718, 807, 749), (773, 719, 749, 808), (786, 750, 748, 809), (745, 810, 747, 746), (731, 730, 810, 745), (779, 731, 745, 811), (785, 746, 744, 812), (741, 813, 743, 742), (723, 722, 813, 741), (775, 723, 741, 814), (784, 742, 740, 815), (740, 816, 734, 735), (742, 743, 816, 740), (744, 817, 738, 739), (746, 747, 817, 744), (748, 818, 732, 733), (750, 751, 818, 748), (752, 819, 736, 737), (754, 755, 819, 752), (757, 759, 820, 788), (759, 731, 779, 820), (761, 763, 821, 789), (763, 727, 777, 821), (765, 767, 822, 790), (767, 723, 775, 822), (769, 771, 823, 791), (771, 719, 773, 823), (653, 706, 816, 743), (693, 662, 787, 806), (686, 669, 756, 802), (632, 594, 717, 716), (700, 655, 747, 810), (616, 680, 796, 774), (643, 700, 810, 730), (713, 670, 789, 821), (680, 673, 764, 796), (707, 647, 738, 817), (687, 642, 728, 803), (620, 713, 821, 777), (655, 707, 817, 747), (668, 687, 803, 788), (636, 597, 721, 720), (654, 701, 811, 785), (957, 856, 827, 877), (956, 859, 831, 880), (955, 862, 829, 883), (954, 865, 825, 855), (953, 881, 828, 864), (952, 870, 834, 888), (951, 886, 832, 869), (950, 872, 832, 886), (949, 891, 835, 889), (948, 893, 833, 887), (865, 954, 1062, 1021), (864, 928, 1044, 1020), (945, 873, 851, 895), (868, 935, 1048, 1024), (948, 887, 976, 1058), (942, 871, 849, 897), (921, 879, 964, 1037), (954, 910, 1030, 1062), (939, 892, 850, 899), (938, 900, 847, 889), (937, 901, 852, 902), (936, 866, 844, 903), (941, 898, 1028, 1051), (915, 921, 1037, 1006), (933, 890, 848, 905), (932, 906, 843, 884), (931, 907, 853, 908), (930, 861, 841, 909), (929, 910, 837, 875), (847, 869, 1025, 981), (866, 941, 1051, 1022), (926, 912, 842, 863), (927, 885, 972, 1043), (934, 862, 1019, 1047), (923, 914, 840, 860), (846, 868, 1024, 979), (947, 894, 1026, 1057), (920, 916, 838, 857), (911, 927, 1043, 998), (904, 934, 1047, 1029), (845, 867, 1023, 977), (837, 855, 918, 917), (855, 825, 876, 918), (867, 947, 1057, 1023), (824, 875, 919, 854), (875, 837, 917, 919), (874, 920, 857, 826), (916, 920, 1036, 1033), (844, 866, 1022, 975), (940, 856, 1015, 1050), (838, 877, 921, 915), (877, 827, 879, 921), (920, 874, 958, 1036), (826, 857, 922, 858), (857, 838, 915, 922), (878, 923, 860, 830), (898, 940, 1050, 1028), (912, 926, 1042, 1031), (882, 933, 1046, 968), (840, 880, 924, 913), (880, 831, 882, 924), (843, 864, 1020, 971), (830, 860, 925, 861), (860, 840, 913, 925), (881, 926, 863, 828), (946, 859, 1017, 1056), (926, 881, 966, 1042), (933, 905, 997, 1046), (842, 883, 927, 911), (883, 829, 885, 927), (894, 946, 1056, 1026), (828, 863, 928, 864), (863, 842, 911, 928), (884, 929, 875, 824), (919, 917, 1010, 1035), (876, 939, 1049, 960), (907, 930, 909, 853), (839, 878, 930, 907), (878, 830, 861, 930), (874, 931, 908, 836), (826, 858, 931, 874), (858, 839, 907, 931), (854, 932, 884, 824), (836, 908, 932, 854), (908, 853, 906, 932), (889, 847, 981, 980), (854, 919, 1035, 1014), (882, 831, 890, 933), (871, 934, 904, 849), (829, 862, 934, 871), (905, 952, 1061, 997), (891, 935, 868, 835), (849, 904, 935, 891), (841, 861, 1018, 967), (901, 936, 903, 852), (845, 887, 936, 901), (887, 833, 866, 936), (888, 937, 902, 846), (834, 867, 937, 888), (867, 845, 901, 937), (868, 938, 889, 835), (846, 902, 938, 868), (902, 852, 900, 938), (939, 899, 993, 1049), (888, 846, 979, 978), (876, 825, 892, 939), (873, 940, 898, 851), (827, 856, 940, 873), (952, 888, 978, 1061), (893, 941, 866, 833), (851, 898, 941, 893), (925, 913, 1002, 1041), (879, 945, 1055, 964), (887, 845, 977, 976), (885, 829, 871, 942), (892, 943, 896, 850), (825, 865, 943, 892), (861, 925, 1041, 1018), (872, 944, 869, 832), (850, 896, 944, 872), (945, 895, 985, 1055), (918, 876, 960, 1034), (886, 844, 975, 974), (879, 827, 873, 945), (890, 946, 894, 848), (831, 859, 946, 890), (839, 858, 1016, 963), (870, 947, 867, 834), (848, 894, 947, 870), (917, 918, 1034, 1010), (856, 957, 1065, 1015), (884, 843, 971, 970), (895, 851, 893, 948), (924, 882, 968, 1040), (957, 916, 1033, 1065), (897, 849, 891, 949), (944, 896, 1027, 1054), (913, 924, 1040, 1002), (899, 850, 872, 950), (900, 951, 869, 847), (852, 903, 951, 900), (903, 844, 886, 951), (869, 944, 1054, 1025), (836, 854, 1014, 959), (905, 848, 870, 952), (906, 953, 864, 843), (853, 909, 953, 906), (909, 841, 881, 953), (910, 954, 855, 837), (881, 841, 967, 966), (899, 950, 1060, 993), (912, 955, 883, 842), (859, 956, 1064, 1017), (950, 886, 974, 1060), (914, 956, 880, 840), (914, 923, 1039, 1032), (956, 914, 1032, 1064), (916, 957, 877, 838), (943, 865, 1021, 1053), (923, 878, 962, 1039), (1057, 982, 977, 1023), (1056, 983, 984, 1026), (1054, 986, 981, 1025), (1053, 987, 988, 1027), (1051, 990, 975, 1022), (1050, 991, 992, 1028), (1048, 994, 979, 1024), (1047, 995, 996, 1029), (1044, 998, 999, 1000), (1043, 972, 973, 1001), (1041, 1002, 1003, 1004), (1040, 968, 969, 1005), (1038, 1006, 1007, 1008), (1037, 964, 965, 1009), (1035, 1010, 1011, 1012), (1034, 960, 961, 1013), (1010, 1034, 1013, 1011), (1014, 1035, 1012, 959), (959, 1012, 1036, 958), (1012, 1011, 1033, 1036), (1006, 1037, 1009, 1007), (1016, 1038, 1008, 963), (963, 1008, 1039, 962), (1008, 1007, 1032, 1039), (1002, 1040, 1005, 1003), (1018, 1041, 1004, 967), (967, 1004, 1042, 966), (1004, 1003, 1031, 1042), (998, 1043, 1001, 999), (1020, 1044, 1000, 971), (971, 1000, 1045, 970), (1000, 999, 1030, 1045), (995, 1046, 997, 996), (969, 968, 1046, 995), (1019, 969, 995, 1047), (1029, 996, 994, 1048), (991, 1049, 993, 992), (961, 960, 1049, 991), (1015, 961, 991, 1050), (1028, 992, 990, 1051), (987, 1052, 989, 988), (973, 972, 1052, 987), (1021, 973, 987, 1053), (1027, 988, 986, 1054), (983, 1055, 985, 984), (965, 964, 1055, 983), (1017, 965, 983, 1056), (1026, 984, 982, 1057), (982, 1058, 976, 977), (984, 985, 1058, 982), (986, 1059, 980, 981), (988, 989, 1059, 986), (990, 1060, 974, 975), (992, 993, 1060, 990), (994, 1061, 978, 979), (996, 997, 1061, 994), (999, 1001, 1062, 1030), (1001, 973, 1021, 1062), (1003, 1005, 1063, 1031), (1005, 969, 1019, 1063), (1007, 1009, 1064, 1032), (1009, 965, 1017, 1064), (1011, 1013, 1065, 1033), (1013, 961, 1015, 1065), (895, 948, 1058, 985), (935, 904, 1029, 1048), (928, 911, 998, 1044), (874, 836, 959, 958), (942, 897, 989, 1052), (858, 922, 1038, 1016), (885, 942, 1052, 972), (955, 912, 1031, 1063), (922, 915, 1006, 1038), (949, 889, 980, 1059), (929, 884, 970, 1045), (862, 955, 1063, 1019), (897, 949, 1059, 989), (910, 929, 1045, 1030), (878, 839, 963, 962), (896, 943, 1053, 1027)])
me_cube_008.polygons.foreach_set('material_index', [0, 0, 0, 0, 0, 0, 0, 0, 0, 0, 0, 0, 0, 0, 0, 0, 0, 0, 0, 0, 0, 0, 0, 0, 0, 0, 0, 0, 0, 0, 0, 0, 0, 0, 0, 0, 0, 0, 0, 0, 0, 0, 0, 0, 0, 0, 0, 0, 0, 0, 0, 0, 0, 0, 0, 0, 0, 0, 0, 0, 0, 0, 0, 0, 0, 0, 0, 0, 0, 0, 0, 0, 0, 0, 0, 0, 0, 0, 0, 0, 0, 0, 0, 0, 0, 0, 0, 0, 0, 0, 0, 0, 0, 0, 0, 0, 0, 0, 0, 0, 0, 0, 0, 0, 0, 0, 0, 0, 0, 0, 0, 0, 0, 0, 0, 0, 0, 0, 0, 0, 0, 0, 0, 0, 0, 0, 0, 0, 0, 0, 0, 0, 0, 0, 0, 0, 0, 0, 0, 0, 0, 0, 0, 0, 0, 0, 0, 0, 0, 0, 0, 0, 0, 0, 0, 0, 0, 0, 0, 0, 1, 1, 1, 1, 1, 1, 1, 1, 1, 1, 1, 1, 1, 1, 1, 1, 1, 1, 1, 1, 1, 1, 1, 1, 1, 1, 1, 1, 1, 1, 1, 1, 1, 1, 1, 1, 1, 1, 1, 1, 1, 1, 1, 1, 1, 1, 1, 1, 1, 1, 1, 1, 1, 1, 1, 1, 1, 1, 1, 1, 1, 1, 1, 1, 0, 0, 0, 0, 0, 0, 0, 0, 0, 0, 0, 0, 0, 0, 0, 0, 2, 2, 2, 2, 2, 2, 2, 2, 2, 2, 2, 2, 3, 3, 2, 3, 3, 2, 3, 3, 2, 3, 3, 2, 3, 3, 2, 2, 2, 3, 2, 2, 3, 3, 3, 2, 2, 2, 3, 2, 2, 3, 3, 3, 2, 2, 2, 3, 2, 2, 3, 3, 3, 2, 2, 2, 3, 2, 2, 3, 2, 2, 2, 2, 2, 2, 2, 2, 2, 2, 2, 2, 2, 2, 2, 2, 2, 2, 2, 2, 2, 2, 2, 2, 3, 3, 2, 3, 3, 2, 3, 3, 2, 3, 3, 2, 0, 0, 0, 0, 0, 0, 0, 0, 0, 0, 0, 0, 0, 0, 0, 0, 0, 0, 0, 0, 0, 0, 0, 0, 0, 0, 0, 0, 0, 0, 0, 0, 0, 0, 0, 0, 0, 0, 0, 0, 0, 0, 0, 0, 0, 0, 0, 0, 0, 0, 0, 0, 0, 0, 0, 0, 0, 0, 0, 0, 0, 0, 0, 0, 0, 0, 0, 0, 0, 0, 0, 0, 0, 0, 0, 0, 0, 0, 0, 0, 0, 0, 0, 0, 0, 0, 0, 0, 0, 0, 0, 0, 0, 0, 0, 0, 0, 0, 0, 0, 0, 0, 0, 0, 0, 0, 0, 0, 0, 0, 0, 0, 0, 0, 0, 0, 0, 0, 0, 0, 0, 0, 0, 0, 0, 0, 0, 0, 0, 0, 0, 0, 0, 0, 0, 0, 0, 0, 0, 0, 0, 0, 0, 0, 0, 0, 0, 0, 0, 0, 0, 0, 0, 0, 0, 0, 0, 0, 0, 0, 1, 1, 1, 1, 1, 1, 1, 1, 1, 1, 1, 1, 1, 1, 1, 1, 1, 1, 1, 1, 1, 1, 1, 1, 1, 1, 1, 1, 1, 1, 1, 1, 1, 1, 1, 1, 1, 1, 1, 1, 1, 1, 1, 1, 1, 1, 1, 1, 1, 1, 1, 1, 1, 1, 1, 1, 1, 1, 1, 1, 1, 1, 1, 1, 0, 0, 0, 0, 0, 0, 0, 0, 0, 0, 0, 0, 0, 0, 0, 0, 0, 0, 0, 0, 0, 0, 0, 0, 0, 0, 0, 0, 0, 0, 0, 0, 0, 0, 0, 0, 0, 0, 0, 0, 0, 0, 0, 0, 0, 0, 0, 0, 0, 0, 0, 0, 0, 0, 0, 0, 0, 0, 0, 0, 0, 0, 0, 0, 0, 0, 0, 0, 0, 0, 0, 0, 0, 0, 0, 0, 0, 0, 0, 0, 0, 0, 0, 0, 0, 0, 0, 0, 0, 0, 0, 0, 0, 0, 0, 0, 0, 0, 0, 0, 0, 0, 0, 0, 0, 0, 0, 0, 0, 0, 0, 0, 0, 0, 0, 0, 0, 0, 0, 0, 0, 0, 0, 0, 0, 0, 0, 0, 0, 0, 0, 0, 0, 0, 0, 0, 0, 0, 0, 0, 0, 0, 0, 0, 0, 0, 0, 0, 0, 0, 0, 0, 0, 0, 0, 0, 0, 0, 0, 0, 0, 0, 0, 0, 0, 0, 0, 0, 0, 0, 0, 0, 0, 0, 0, 0, 1, 1, 1, 1, 1, 1, 1, 1, 1, 1, 1, 1, 1, 1, 1, 1, 1, 1, 1, 1, 1, 1, 1, 1, 1, 1, 1, 1, 1, 1, 1, 1, 1, 1, 1, 1, 1, 1, 1, 1, 1, 1, 1, 1, 1, 1, 1, 1, 1, 1, 1, 1, 1, 1, 1, 1, 1, 1, 1, 1, 1, 1, 1, 1, 0, 0, 0, 0, 0, 0, 0, 0, 0, 0, 0, 0, 0, 0, 0, 0, 0, 0, 0, 0, 0, 0, 0, 0, 0, 0, 0, 0, 0, 0, 0, 0, 0, 0, 0, 0, 0, 0, 0, 0, 0, 0, 0, 0, 0, 0, 0, 0, 0, 0, 0, 0, 0, 0, 0, 0, 0, 0, 0, 0, 0, 0, 0, 0, 0, 0, 0, 0, 0, 0, 0, 0, 0, 0, 0, 0, 0, 0, 0, 0, 0, 0, 0, 0, 0, 0, 0, 0, 0, 0, 0, 0, 0, 0, 0, 0, 0, 0, 0, 0, 0, 0, 0, 0, 0, 0, 0, 0, 0, 0, 0, 0, 0, 0, 0, 0, 0, 0, 0, 0, 0, 0, 0, 0, 0, 0, 0, 0, 0, 0, 0, 0, 0, 0, 0, 0, 0, 0, 0, 0, 0, 0, 0, 0, 0, 0, 0, 0, 0, 0, 0, 0, 0, 0, 0, 0, 0, 0, 0, 0, 0, 0, 0, 0, 0, 0, 0, 0, 0, 0, 0, 0, 0, 0, 0, 0, 1, 1, 1, 1, 1, 1, 1, 1, 1, 1, 1, 1, 1, 1, 1, 1, 1, 1, 1, 1, 1, 1, 1, 1, 1, 1, 1, 1, 1, 1, 1, 1, 1, 1, 1, 1, 1, 1, 1, 1, 1, 1, 1, 1, 1, 1, 1, 1, 1, 1, 1, 1, 1, 1, 1, 1, 1, 1, 1, 1, 1, 1, 1, 1, 0, 0, 0, 0, 0, 0, 0, 0, 0, 0, 0, 0, 0, 0, 0, 0])
me_cube_008.materials.append(mat_material_020)
me_cube_008.materials.append(mat_material_021)
me_cube_008.materials.append(mat_material_005)
me_cube_008.materials.append(mat_material_004)
me_cube_008.use_remesh_preserve_volume = False
me_cube_008.use_remesh_preserve_attributes = False
me_cube_008.use_mirror_vertex_groups = False
me_cube_008.update()

# ---- objects
ob_cube_008 = bpy.data.objects.new('Cube.008', me_cube_008)

# ---- transforms, parenting, visibility, modifiers, constraints
ob_cube_008.location = (2.254, 2.104, 0.1761)
ob_cube_008.scale = (0.1917, 0.1917, 0.1917)
ob_cube_008.lineart.crease_threshold = 0.0

# ---- collection membership
col_collection_1.objects.link(ob_cube_008)

# ---- scene / render settings (as saved in the file)
scene.frame_start = 1; scene.frame_end = 250; scene.frame_set(1)
scene.render.engine = 'BLENDER_EEVEE_NEXT'
scene.render.resolution_percentage = 50
scene.render.dither_intensity = 0.0
scene.cycles.use_denoising = False
scene.cycles.samples = 128
scene.cycles.sampling_pattern = 'TABULATED_SOBOL'
scene.cycles.use_adaptive_sampling = False
scene.cycles.use_light_tree = False
scene.cycles.blur_glossy = 0.0
scene.cycles.sample_clamp_indirect = 0.0
scene.view_settings.view_transform = 'Standard'
bpy.context.view_layer.update()

# ---- added for rendering (the .blend has no active camera and no usable light): camera, sun
cam_auto = bpy.data.cameras.new('AutoCamera')
cam_auto.lens = 50.0
cam_auto.sensor_width = 36.0
cam_auto.clip_end = 1000.0
ob_auto_camera = bpy.data.objects.new('AutoCamera', cam_auto)
scene.collection.objects.link(ob_auto_camera)
ob_auto_camera.location = (6.9383, -6.78292, 5.6761)
ob_auto_camera.rotation_euler = (1.09748, -7.21219e-08, 0.694738)
scene.camera = ob_auto_camera
light_auto_sun = bpy.data.lights.new('AutoSun', 'SUN')
light_auto_sun.energy = 3.0
light_auto_sun.angle = 0.0523599
ob_auto_sun = bpy.data.objects.new('AutoSun', light_auto_sun)
scene.collection.objects.link(ob_auto_sun)
ob_auto_sun.rotation_euler = (0.872665, 0.174533, 0.523599)
bpy.context.view_layer.update()
